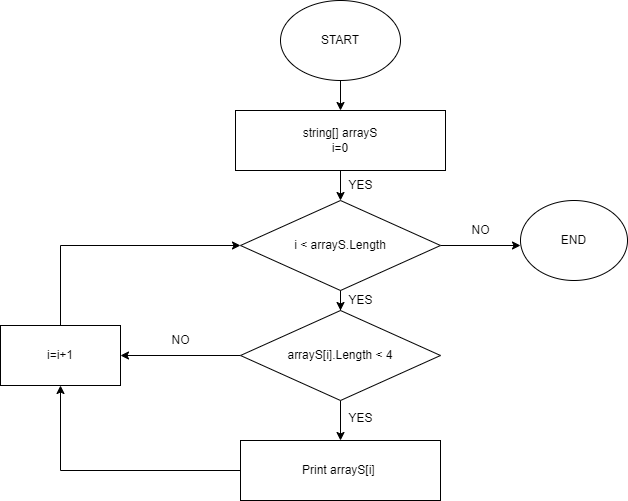

The diagram above was exported from draw.io. Its source (the exported page's mxGraphModel, read from the mxfile embedded in the PNG):
<mxGraphModel dx="782" dy="539" grid="1" gridSize="10" guides="1" tooltips="1" connect="1" arrows="1" fold="1" page="1" pageScale="1" pageWidth="827" pageHeight="1169" math="0" shadow="0">
  <root>
    <mxCell id="0" />
    <mxCell id="1" parent="0" />
    <mxCell id="cQwBbuoNAAYiN-Nm7Xrh-19" value="" style="edgeStyle=orthogonalEdgeStyle;rounded=0;orthogonalLoop=1;jettySize=auto;html=1;" parent="1" source="cQwBbuoNAAYiN-Nm7Xrh-1" target="cQwBbuoNAAYiN-Nm7Xrh-2" edge="1">
      <mxGeometry relative="1" as="geometry" />
    </mxCell>
    <mxCell id="cQwBbuoNAAYiN-Nm7Xrh-1" value="START" style="ellipse;whiteSpace=wrap;html=1;" parent="1" vertex="1">
      <mxGeometry x="330" width="120" height="80" as="geometry" />
    </mxCell>
    <mxCell id="cQwBbuoNAAYiN-Nm7Xrh-9" value="" style="edgeStyle=orthogonalEdgeStyle;rounded=0;orthogonalLoop=1;jettySize=auto;html=1;" parent="1" source="cQwBbuoNAAYiN-Nm7Xrh-2" target="cQwBbuoNAAYiN-Nm7Xrh-3" edge="1">
      <mxGeometry relative="1" as="geometry" />
    </mxCell>
    <mxCell id="cQwBbuoNAAYiN-Nm7Xrh-2" value="string[] arrayS&lt;br&gt;i=0" style="rounded=0;whiteSpace=wrap;html=1;" parent="1" vertex="1">
      <mxGeometry x="285" y="110" width="210" height="60" as="geometry" />
    </mxCell>
    <mxCell id="cQwBbuoNAAYiN-Nm7Xrh-10" value="" style="edgeStyle=orthogonalEdgeStyle;rounded=0;orthogonalLoop=1;jettySize=auto;html=1;" parent="1" source="cQwBbuoNAAYiN-Nm7Xrh-3" target="cQwBbuoNAAYiN-Nm7Xrh-4" edge="1">
      <mxGeometry relative="1" as="geometry" />
    </mxCell>
    <mxCell id="cQwBbuoNAAYiN-Nm7Xrh-22" value="" style="edgeStyle=orthogonalEdgeStyle;rounded=0;orthogonalLoop=1;jettySize=auto;html=1;" parent="1" source="cQwBbuoNAAYiN-Nm7Xrh-3" edge="1">
      <mxGeometry relative="1" as="geometry">
        <mxPoint x="570" y="245" as="targetPoint" />
      </mxGeometry>
    </mxCell>
    <mxCell id="cQwBbuoNAAYiN-Nm7Xrh-3" value="i &amp;lt; arrayS.Length" style="rhombus;whiteSpace=wrap;html=1;" parent="1" vertex="1">
      <mxGeometry x="290" y="200" width="200" height="90" as="geometry" />
    </mxCell>
    <mxCell id="cQwBbuoNAAYiN-Nm7Xrh-11" value="" style="edgeStyle=orthogonalEdgeStyle;rounded=0;orthogonalLoop=1;jettySize=auto;html=1;" parent="1" source="cQwBbuoNAAYiN-Nm7Xrh-4" target="cQwBbuoNAAYiN-Nm7Xrh-5" edge="1">
      <mxGeometry relative="1" as="geometry" />
    </mxCell>
    <mxCell id="Zi83kcsTTs5pIttNfgfA-1" style="edgeStyle=orthogonalEdgeStyle;rounded=0;orthogonalLoop=1;jettySize=auto;html=1;exitX=0;exitY=0.5;exitDx=0;exitDy=0;" edge="1" parent="1" source="cQwBbuoNAAYiN-Nm7Xrh-4" target="cQwBbuoNAAYiN-Nm7Xrh-8">
      <mxGeometry relative="1" as="geometry" />
    </mxCell>
    <mxCell id="cQwBbuoNAAYiN-Nm7Xrh-4" value="arrayS[i].Length &amp;lt; 4" style="rhombus;whiteSpace=wrap;html=1;" parent="1" vertex="1">
      <mxGeometry x="290" y="310" width="200" height="90" as="geometry" />
    </mxCell>
    <mxCell id="cQwBbuoNAAYiN-Nm7Xrh-13" style="edgeStyle=orthogonalEdgeStyle;rounded=0;orthogonalLoop=1;jettySize=auto;html=1;entryX=0.5;entryY=1;entryDx=0;entryDy=0;" parent="1" source="cQwBbuoNAAYiN-Nm7Xrh-5" target="cQwBbuoNAAYiN-Nm7Xrh-8" edge="1">
      <mxGeometry relative="1" as="geometry" />
    </mxCell>
    <mxCell id="cQwBbuoNAAYiN-Nm7Xrh-5" value="Print&amp;nbsp;arrayS[i]&amp;nbsp;" style="rounded=0;whiteSpace=wrap;html=1;" parent="1" vertex="1">
      <mxGeometry x="290" y="440" width="200" height="60" as="geometry" />
    </mxCell>
    <mxCell id="cQwBbuoNAAYiN-Nm7Xrh-15" style="edgeStyle=orthogonalEdgeStyle;rounded=0;orthogonalLoop=1;jettySize=auto;html=1;entryX=0;entryY=0.5;entryDx=0;entryDy=0;" parent="1" source="cQwBbuoNAAYiN-Nm7Xrh-8" target="cQwBbuoNAAYiN-Nm7Xrh-3" edge="1">
      <mxGeometry relative="1" as="geometry">
        <Array as="points">
          <mxPoint x="110" y="245" />
        </Array>
      </mxGeometry>
    </mxCell>
    <mxCell id="cQwBbuoNAAYiN-Nm7Xrh-8" value="i=i+1" style="rounded=0;whiteSpace=wrap;html=1;" parent="1" vertex="1">
      <mxGeometry x="50" y="325" width="120" height="60" as="geometry" />
    </mxCell>
    <mxCell id="cQwBbuoNAAYiN-Nm7Xrh-24" value="YES" style="text;html=1;align=center;verticalAlign=middle;resizable=0;points=[];autosize=1;strokeColor=none;fillColor=none;" parent="1" vertex="1">
      <mxGeometry x="385" y="285" width="50" height="30" as="geometry" />
    </mxCell>
    <mxCell id="cQwBbuoNAAYiN-Nm7Xrh-25" value="NO" style="text;html=1;align=center;verticalAlign=middle;resizable=0;points=[];autosize=1;strokeColor=none;fillColor=none;" parent="1" vertex="1">
      <mxGeometry x="510" y="215" width="40" height="30" as="geometry" />
    </mxCell>
    <mxCell id="cQwBbuoNAAYiN-Nm7Xrh-27" value="YES" style="text;html=1;align=center;verticalAlign=middle;resizable=0;points=[];autosize=1;strokeColor=none;fillColor=none;" parent="1" vertex="1">
      <mxGeometry x="385" y="402.5" width="50" height="30" as="geometry" />
    </mxCell>
    <mxCell id="cQwBbuoNAAYiN-Nm7Xrh-29" value="YES" style="text;html=1;align=center;verticalAlign=middle;resizable=0;points=[];autosize=1;strokeColor=none;fillColor=none;" parent="1" vertex="1">
      <mxGeometry x="385" y="170" width="50" height="30" as="geometry" />
    </mxCell>
    <mxCell id="cQwBbuoNAAYiN-Nm7Xrh-33" value="END" style="ellipse;whiteSpace=wrap;html=1;" parent="1" vertex="1">
      <mxGeometry x="570" y="200" width="107" height="80" as="geometry" />
    </mxCell>
    <mxCell id="Zi83kcsTTs5pIttNfgfA-2" value="NO" style="text;html=1;align=center;verticalAlign=middle;resizable=0;points=[];autosize=1;strokeColor=none;fillColor=none;" vertex="1" parent="1">
      <mxGeometry x="210" y="325" width="40" height="30" as="geometry" />
    </mxCell>
  </root>
</mxGraphModel>